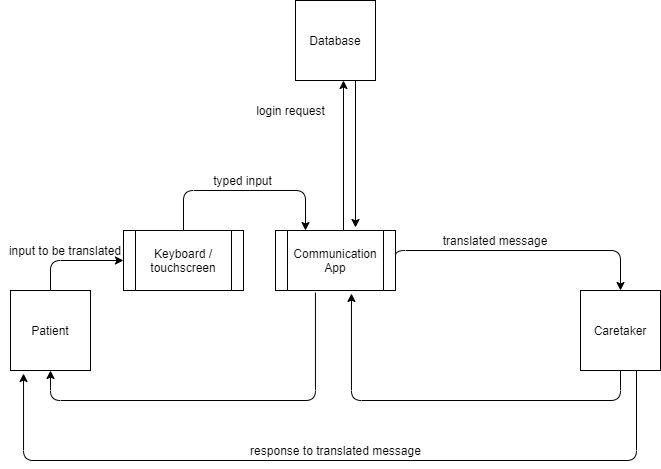

The diagram above was exported from draw.io. Its source (the exported page's mxGraphModel, read from the mxfile embedded in the PNG):
<mxGraphModel dx="1422" dy="762" grid="1" gridSize="10" guides="1" tooltips="1" connect="1" arrows="1" fold="1" page="1" pageScale="1" pageWidth="850" pageHeight="1100" math="0" shadow="0">
  <root>
    <mxCell id="0" />
    <mxCell id="1" parent="0" />
    <mxCell id="h1CSlaa-dpKSCJzjPTUC-3" value="Database" style="whiteSpace=wrap;html=1;aspect=fixed;" parent="1" vertex="1">
      <mxGeometry x="385" y="40" width="80" height="80" as="geometry" />
    </mxCell>
    <mxCell id="h1CSlaa-dpKSCJzjPTUC-4" value="Caretaker" style="whiteSpace=wrap;html=1;aspect=fixed;" parent="1" vertex="1">
      <mxGeometry x="670" y="330" width="80" height="80" as="geometry" />
    </mxCell>
    <mxCell id="h1CSlaa-dpKSCJzjPTUC-5" value="Patient" style="whiteSpace=wrap;html=1;aspect=fixed;" parent="1" vertex="1">
      <mxGeometry x="100" y="330" width="80" height="80" as="geometry" />
    </mxCell>
    <mxCell id="h1CSlaa-dpKSCJzjPTUC-8" value="Communication App" style="shape=process;whiteSpace=wrap;html=1;backgroundOutline=1;" parent="1" vertex="1">
      <mxGeometry x="365" y="270" width="120" height="60" as="geometry" />
    </mxCell>
    <mxCell id="jbwXA_4xmWIpbndFV0Tl-1" value="" style="edgeStyle=elbowEdgeStyle;elbow=horizontal;endArrow=classic;html=1;entryX=0.946;entryY=1;entryDx=0;entryDy=0;exitX=0.5;exitY=0;exitDx=0;exitDy=0;entryPerimeter=0;" parent="1" source="h1CSlaa-dpKSCJzjPTUC-5" target="rpZHboYxJncU-2RJCowb-1" edge="1">
      <mxGeometry width="50" height="50" relative="1" as="geometry">
        <mxPoint x="180" y="360" as="sourcePoint" />
        <mxPoint x="230" y="310" as="targetPoint" />
        <Array as="points">
          <mxPoint x="140" y="310" />
        </Array>
      </mxGeometry>
    </mxCell>
    <mxCell id="jbwXA_4xmWIpbndFV0Tl-2" value="" style="edgeStyle=elbowEdgeStyle;elbow=vertical;endArrow=classic;html=1;entryX=0.5;entryY=1;entryDx=0;entryDy=0;exitX=0.333;exitY=1.033;exitDx=0;exitDy=0;exitPerimeter=0;" parent="1" source="h1CSlaa-dpKSCJzjPTUC-8" target="h1CSlaa-dpKSCJzjPTUC-5" edge="1">
      <mxGeometry width="50" height="50" relative="1" as="geometry">
        <mxPoint x="350" y="470" as="sourcePoint" />
        <mxPoint x="400" y="420" as="targetPoint" />
        <Array as="points">
          <mxPoint x="320" y="440" />
        </Array>
      </mxGeometry>
    </mxCell>
    <mxCell id="jbwXA_4xmWIpbndFV0Tl-6" value="" style="edgeStyle=elbowEdgeStyle;elbow=vertical;endArrow=classic;html=1;entryX=0.633;entryY=1.05;entryDx=0;entryDy=0;entryPerimeter=0;exitX=0.5;exitY=1;exitDx=0;exitDy=0;" parent="1" source="h1CSlaa-dpKSCJzjPTUC-4" target="h1CSlaa-dpKSCJzjPTUC-8" edge="1">
      <mxGeometry width="50" height="50" relative="1" as="geometry">
        <mxPoint x="630" y="530" as="sourcePoint" />
        <mxPoint x="580" y="420" as="targetPoint" />
        <Array as="points">
          <mxPoint x="570" y="440" />
        </Array>
      </mxGeometry>
    </mxCell>
    <mxCell id="jbwXA_4xmWIpbndFV0Tl-7" value="" style="edgeStyle=elbowEdgeStyle;elbow=vertical;endArrow=classic;html=1;exitX=1;exitY=0.5;exitDx=0;exitDy=0;entryX=0.5;entryY=0;entryDx=0;entryDy=0;" parent="1" source="h1CSlaa-dpKSCJzjPTUC-8" target="h1CSlaa-dpKSCJzjPTUC-4" edge="1">
      <mxGeometry width="50" height="50" relative="1" as="geometry">
        <mxPoint x="660" y="260" as="sourcePoint" />
        <mxPoint x="710" y="320" as="targetPoint" />
        <Array as="points">
          <mxPoint x="520" y="290" />
          <mxPoint x="610" y="290" />
        </Array>
      </mxGeometry>
    </mxCell>
    <mxCell id="rpZHboYxJncU-2RJCowb-1" value="input to be translated" style="text;html=1;strokeColor=none;fillColor=none;align=center;verticalAlign=middle;whiteSpace=wrap;rounded=0;" parent="1" vertex="1">
      <mxGeometry x="90" y="280" width="130" height="20" as="geometry" />
    </mxCell>
    <mxCell id="rpZHboYxJncU-2RJCowb-2" value="translated message" style="text;html=1;strokeColor=none;fillColor=none;align=center;verticalAlign=middle;whiteSpace=wrap;rounded=0;" parent="1" vertex="1">
      <mxGeometry x="530" y="270" width="110" height="20" as="geometry" />
    </mxCell>
    <mxCell id="rpZHboYxJncU-2RJCowb-3" value="" style="edgeStyle=elbowEdgeStyle;elbow=vertical;endArrow=classic;html=1;entryX=0.163;entryY=1.038;entryDx=0;entryDy=0;entryPerimeter=0;" parent="1" target="h1CSlaa-dpKSCJzjPTUC-5" edge="1">
      <mxGeometry width="50" height="50" relative="1" as="geometry">
        <mxPoint x="726" y="410" as="sourcePoint" />
        <mxPoint x="490" y="560" as="targetPoint" />
        <Array as="points">
          <mxPoint x="440" y="500" />
        </Array>
      </mxGeometry>
    </mxCell>
    <mxCell id="rpZHboYxJncU-2RJCowb-4" value="response to translated message" style="text;html=1;strokeColor=none;fillColor=none;align=center;verticalAlign=middle;whiteSpace=wrap;rounded=0;" parent="1" vertex="1">
      <mxGeometry x="333" y="480" width="185" height="20" as="geometry" />
    </mxCell>
    <mxCell id="x0mn2diAc-Dvj-UsJYgk-1" value="login request" style="text;html=1;strokeColor=none;fillColor=none;align=center;verticalAlign=middle;whiteSpace=wrap;rounded=0;" parent="1" vertex="1">
      <mxGeometry x="333" y="140" width="95" height="20" as="geometry" />
    </mxCell>
    <mxCell id="x0mn2diAc-Dvj-UsJYgk-3" value="Keyboard / touchscreen" style="shape=process;whiteSpace=wrap;html=1;backgroundOutline=1;" parent="1" vertex="1">
      <mxGeometry x="213" y="270" width="120" height="60" as="geometry" />
    </mxCell>
    <mxCell id="x0mn2diAc-Dvj-UsJYgk-5" value="" style="edgeStyle=elbowEdgeStyle;elbow=vertical;endArrow=classic;html=1;entryX=0.25;entryY=0;entryDx=0;entryDy=0;exitX=0.5;exitY=0;exitDx=0;exitDy=0;" parent="1" source="x0mn2diAc-Dvj-UsJYgk-3" target="h1CSlaa-dpKSCJzjPTUC-8" edge="1">
      <mxGeometry width="50" height="50" relative="1" as="geometry">
        <mxPoint x="310" y="210" as="sourcePoint" />
        <mxPoint x="260" y="200" as="targetPoint" />
        <Array as="points">
          <mxPoint x="320" y="230" />
          <mxPoint x="340" y="220" />
        </Array>
      </mxGeometry>
    </mxCell>
    <mxCell id="AGc3Ez1NukXZ3b3zVfh7-2" value="" style="endArrow=classic;html=1;" edge="1" parent="1">
      <mxGeometry width="50" height="50" relative="1" as="geometry">
        <mxPoint x="433" y="270" as="sourcePoint" />
        <mxPoint x="433" y="120" as="targetPoint" />
      </mxGeometry>
    </mxCell>
    <mxCell id="AGc3Ez1NukXZ3b3zVfh7-6" value="" style="endArrow=classic;html=1;exitX=0.75;exitY=1;exitDx=0;exitDy=0;" edge="1" parent="1" source="h1CSlaa-dpKSCJzjPTUC-3">
      <mxGeometry width="50" height="50" relative="1" as="geometry">
        <mxPoint x="620" y="150" as="sourcePoint" />
        <mxPoint x="445" y="267" as="targetPoint" />
      </mxGeometry>
    </mxCell>
    <mxCell id="AGc3Ez1NukXZ3b3zVfh7-7" value="typed input" style="text;html=1;strokeColor=none;fillColor=none;align=center;verticalAlign=middle;whiteSpace=wrap;rounded=0;" vertex="1" parent="1">
      <mxGeometry x="300" y="210" width="65" height="20" as="geometry" />
    </mxCell>
  </root>
</mxGraphModel>